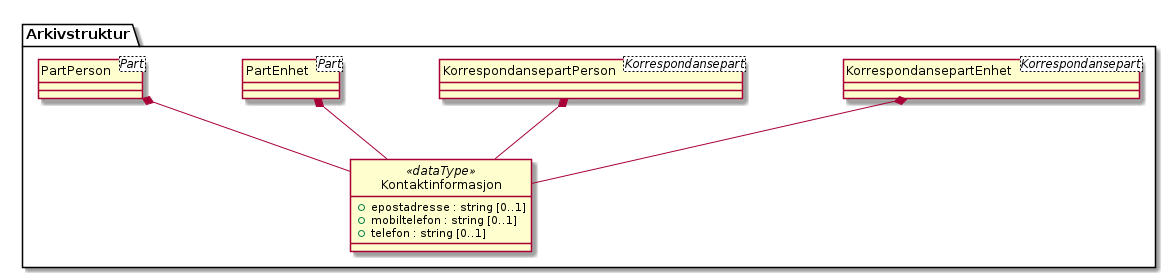

The diagram above was rendered by PlantUML. Its source (embedded in the PNG):
@startuml
skinparam nodesep 100
hide circle
class Arkivstruktur.Kontaktinformasjon <<dataType>> {
  +epostadresse : string [0..1]
  +mobiltelefon : string [0..1]
  +telefon : string [0..1]
}
class Arkivstruktur.KorrespondansepartEnhet <Korrespondansepart> {
}
Arkivstruktur.KorrespondansepartEnhet *-- Arkivstruktur.Kontaktinformasjon
class Arkivstruktur.KorrespondansepartPerson <Korrespondansepart> {
}
Arkivstruktur.KorrespondansepartPerson *-- Arkivstruktur.Kontaktinformasjon
class Arkivstruktur.PartEnhet <Part> {
}
Arkivstruktur.PartEnhet *-- Arkivstruktur.Kontaktinformasjon
class Arkivstruktur.PartPerson <Part> {
}
Arkivstruktur.PartPerson *-- Arkivstruktur.Kontaktinformasjon
@enduml